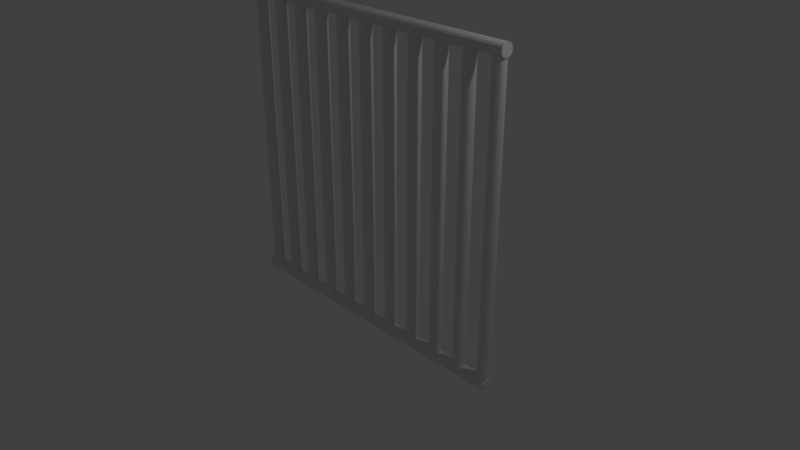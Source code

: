 # Source: baby_gate.blend  (saved by Blender 2.79.0; exported with 4.5.12 LTS)
import bpy
from mathutils import Matrix  # noqa: F401  (used for matrix-valued properties, if any)

bpy.ops.wm.read_factory_settings(use_empty=True)
scene = bpy.context.scene
scene.name = 'Scene'

# ---- collections
col_collection_1 = bpy.data.collections.new('Collection 1'); scene.collection.children.link(col_collection_1)

# ---- materials (node trees are filled in below, after node groups)
mat_material_001 = bpy.data.materials.new('Material.001')
mat_material_001.alpha_threshold = 0.0
mat_material_001.use_transparent_shadow = False
mat_material_001.roughness = 0.5
mat_material_001.specular_intensity = 0.0

# ---- material node trees

# ---- world
world_world = bpy.data.worlds.new('World'); scene.world = world_world
world_world.color = (0.05088, 0.05088, 0.05088)
world_world.use_sun_shadow = False
world_world.sun_shadow_jitter_overblur = 0.0
world_world.cycles.sampling_method = 'MANUAL'

# ---- cameras
cam_camera = bpy.data.cameras.new('Camera')
cam_camera.clip_end = 100.0
cam_camera.lens = 35.0
cam_camera.sensor_width = 32.0
cam_camera.sensor_height = 18.0
cam_camera.ortho_scale = 7.314
cam_camera.dof.focus_distance = 0.0
cam_camera.dof.aperture_fstop = 128.0

# ---- lights
light_lamp = bpy.data.lights.new('Lamp', 'POINT')
light_lamp.transmission_factor = 0.0
light_lamp.cutoff_distance = 30.0
light_lamp.energy = 100.0
light_lamp.shadow_buffer_clip_start = 1.001
light_lamp.shadow_soft_size = 0.1
light_lamp.shadow_maximum_resolution = 0.006
light_lamp.use_absolute_resolution = True

# ---- meshes
me_cylinder_001 = bpy.data.meshes.new('Cylinder.001')
me_cylinder_001.from_pydata([(-2.119, 0.08517, 4.115), (2.099, 0.08389, 4.101), (-2.119, 0.07387, 4.073), (2.099, 0.07387, 4.073), (-2.119, 0.05504, 4.051), (2.099, 0.05504, 4.051), (-2.119, 0.01546, 4.032), (2.099, 0.01546, 4.032), (2.099, -0.01384, 4.032), (-2.119, -0.02804, 4.036), (2.099, -0.04137, 4.042), (-2.119, -0.05341, 4.051), (-2.119, -0.07224, 4.073), (2.099, -0.07224, 4.073), (-2.119, -0.08226, 4.101), (2.099, -0.08226, 4.101), (2.099, -0.08226, 4.13), (-2.119, -0.07846, 4.144), (2.099, -0.07224, 4.157), (-2.119, -0.06381, 4.17), (2.099, -0.05341, 4.18), (-2.119, -0.04137, 4.188), (2.099, -0.01384, 4.198), (-2.119, 0.0008137, 4.2), (2.099, 0.01546, 4.198), (-2.119, 0.02967, 4.195), (2.099, 0.05504, 4.18), (-2.119, 0.06544, 4.17), (2.099, 0.07387, 4.157), (-2.119, 0.08009, 4.144), (2.099, 0.08389, 4.13), (2.099, 0.08517, 0.09798), (-2.119, 0.08009, 0.06913), (2.099, 0.08009, 0.06913), (-2.119, 0.06544, 0.04375), (2.099, 0.06544, 0.04375), (-2.119, 0.04299, 0.02492), (2.099, 0.04299, 0.02492), (-2.119, 0.01546, 0.0149), (2.099, 0.01546, 0.0149), (-2.119, -0.01384, 0.0149), (2.099, -0.01384, 0.0149), (-2.119, -0.04137, 0.02492), (2.099, -0.04137, 0.02492), (-2.119, -0.06381, 0.04375), (2.099, -0.06381, 0.04375), (-2.119, -0.07846, 0.06913), (2.099, -0.07846, 0.06913), (-2.119, -0.08355, 0.09798), (2.099, -0.08355, 0.09798), (-2.119, -0.07846, 0.1268), (2.099, -0.07224, 0.1402), (-2.119, -0.06381, 0.1522), (-2.119, -0.04137, 0.171), (2.099, -0.04137, 0.171), (-2.119, -0.01384, 0.1811), (2.099, 0.0008136, 0.1823), (-2.119, 0.01546, 0.1811), (2.099, 0.04299, 0.171), (-2.119, 0.05504, 0.1626), (2.099, 0.06544, 0.1522), (-2.119, 0.07387, 0.1402), (2.099, 0.08009, 0.1268), (-2.119, 0.08389, 0.1126), (-1.911, -0.01308, 0.1256), (-1.915, -0.02655, 4.126), (-1.921, -0.03919, 0.1256), (-1.929, -0.05061, 4.126), (-1.95, -0.06847, 0.1256), (-1.963, -0.07436, 4.126), (-1.976, -0.07797, 0.1256), (-1.99, -0.07919, 4.126), (-2.004, -0.07797, 0.1256), (-2.017, -0.07436, 4.126), (-2.03, -0.06847, 0.1256), (-2.042, -0.06047, 4.126), (-2.059, -0.03919, 0.1256), (-2.059, -0.03919, 4.126), (-2.069, -0.01308, 0.1256), (-2.069, -0.01308, 4.126), (-2.065, 0.02818, 0.1256), (-2.065, 0.02818, 4.126), (-2.051, 0.05224, 0.1256), (-2.051, 0.05224, 4.126), (-2.03, 0.0701, 0.1256), (-2.017, 0.07599, 4.126), (-2.004, 0.0796, 0.1256), (-1.99, 0.08081, 4.126), (-1.976, 0.0796, 0.1256), (-1.95, 0.0701, 0.1256), (-1.95, 0.0701, 4.126), (-1.929, 0.05224, 4.126), (-1.921, 0.04081, 0.1256), (-1.911, 0.01471, 0.1256), (-1.911, 0.01471, 4.126), (-1.51, 0.0008137, 0.1256), (-1.511, -0.01308, 4.126), (-1.515, -0.02655, 0.1256), (-1.521, -0.03919, 4.126), (-1.529, -0.05061, 0.1256), (-1.539, -0.06047, 4.126), (-1.55, -0.06847, 0.1256), (-1.563, -0.07436, 4.126), (-1.576, -0.07797, 0.1256), (-1.59, -0.07919, 4.126), (-1.604, -0.07797, 0.1256), (-1.617, -0.07436, 4.126), (-1.63, -0.06847, 0.1256), (-1.642, -0.06047, 4.126), (-1.651, -0.05061, 0.1256), (-1.659, -0.03919, 4.126), (-1.669, -0.01308, 0.1256), (-1.669, -0.01308, 4.126), (-1.669, 0.01471, 0.1256), (-1.669, 0.01471, 4.126), (-1.659, 0.04081, 0.1256), (-1.659, 0.04081, 4.126), (-1.642, 0.0621, 0.1256), (-1.642, 0.0621, 4.126), (-1.617, 0.07599, 0.1256), (-1.617, 0.07599, 4.126), (-1.59, 0.08081, 0.1256), (-1.59, 0.08081, 4.126), (-1.563, 0.07599, 0.1256), (-1.563, 0.07599, 4.126), (-1.539, 0.0621, 0.1256), (-1.539, 0.0621, 4.126), (-1.521, 0.04081, 0.1256), (-1.521, 0.04081, 4.126), (-1.511, 0.01471, 4.126), (-0.7114, -0.01308, 0.1256), (-0.7114, -0.01308, 4.126), (-0.7209, -0.03919, 0.1256), (-0.7209, -0.03919, 4.126), (-0.7387, -0.06047, 0.1256), (-0.7387, -0.06047, 4.126), (-0.7762, -0.07797, 0.1256), (-0.7762, -0.07797, 4.126), (-0.804, -0.07797, 0.1256), (-0.804, -0.07797, 4.126), (-0.8301, -0.06847, 0.1256), (-0.8301, -0.06847, 4.126), (-0.8514, -0.05061, 0.1256), (-0.8514, -0.05061, 4.126), (-0.8689, -0.01308, 0.1256), (-0.8689, -0.01308, 4.126), (-0.8689, 0.01471, 0.1256), (-0.8653, 0.02818, 4.126), (-0.8594, 0.04081, 0.1256), (-0.8514, 0.05224, 4.126), (-0.8416, 0.0621, 0.1256), (-0.8301, 0.0701, 4.126), (-0.804, 0.0796, 0.1256), (-0.804, 0.0796, 4.126), (-0.7762, 0.0796, 4.126), (-0.7628, 0.07599, 0.1256), (-0.7387, 0.0621, 0.1256), (-0.7387, 0.0621, 4.126), (-0.7209, 0.04081, 0.1256), (-0.7209, 0.04081, 4.126), (-0.7114, 0.01471, 0.1256), (-0.7114, 0.01471, 4.126), (-1.11, 0.0008137, 0.1256), (-1.111, -0.01308, 4.126), (-1.115, -0.02655, 0.1256), (-1.121, -0.03919, 4.126), (-1.139, -0.06047, 0.1256), (-1.139, -0.06047, 4.126), (-1.163, -0.07436, 0.1256), (-1.163, -0.07436, 4.126), (-1.19, -0.07919, 4.126), (-1.204, -0.07797, 0.1256), (-1.217, -0.07436, 4.126), (-1.23, -0.06847, 0.1256), (-1.242, -0.06047, 4.126), (-1.251, -0.05061, 0.1256), (-1.259, -0.03919, 4.126), (-1.265, -0.02655, 0.1256), (-1.269, -0.01308, 4.126), (-1.27, 0.0008137, 0.1256), (-1.269, 0.01471, 4.126), (-1.265, 0.02818, 0.1256), (-1.259, 0.04081, 4.126), (-1.251, 0.05224, 0.1256), (-1.242, 0.0621, 4.126), (-1.23, 0.0701, 0.1256), (-1.217, 0.07599, 4.126), (-1.204, 0.0796, 0.1256), (-1.19, 0.08081, 4.126), (-1.163, 0.07599, 0.1256), (-1.15, 0.0701, 4.126), (-1.129, 0.05224, 0.1256), (-1.121, 0.04081, 4.126), (-1.115, 0.02818, 0.1256), (-1.111, 0.01471, 4.126), (1.29, 0.0008136, 0.1256), (1.29, 0.0008136, 4.126), (1.285, -0.02655, 0.1256), (1.285, -0.02655, 4.126), (1.271, -0.05061, 0.1256), (1.271, -0.05061, 4.126), (1.25, -0.06847, 0.1256), (1.25, -0.06847, 4.126), (1.224, -0.07797, 0.1256), (1.21, -0.07919, 4.126), (1.196, -0.07797, 0.1256), (1.17, -0.06847, 0.1256), (1.17, -0.06847, 4.126), (1.149, -0.05061, 0.1256), (1.149, -0.05061, 4.126), (1.135, -0.02655, 4.126), (1.131, -0.01308, 0.1256), (1.13, 0.0008136, 4.126), (1.135, 0.02818, 0.1256), (1.135, 0.02818, 4.126), (1.149, 0.05224, 0.1256), (1.158, 0.0621, 4.126), (1.183, 0.07599, 0.1256), (1.183, 0.07599, 4.126), (1.21, 0.08081, 0.1256), (1.224, 0.0796, 4.126), (1.25, 0.0701, 0.1256), (1.25, 0.0701, 4.126), (1.271, 0.05224, 0.1256), (1.271, 0.05224, 4.126), (1.285, 0.02818, 0.1256), (1.285, 0.02818, 4.126), (1.69, 0.0008136, 0.1256), (1.69, 0.0008136, 4.126), (1.685, -0.02655, 0.1256), (1.685, -0.02655, 4.126), (1.671, -0.05061, 0.1256), (1.671, -0.05061, 4.126), (1.65, -0.06847, 0.1256), (1.65, -0.06847, 4.126), (1.624, -0.07797, 0.1256), (1.624, -0.07797, 4.126), (1.596, -0.07797, 0.1256), (1.596, -0.07797, 4.126), (1.57, -0.06847, 0.1256), (1.57, -0.06847, 4.126), (1.541, -0.03919, 0.1256), (1.541, -0.03919, 4.126), (1.53, 0.0008136, 0.1256), (1.53, 0.0008136, 4.126), (1.535, 0.02818, 0.1256), (1.535, 0.02818, 4.126), (1.549, 0.05224, 4.126), (1.558, 0.0621, 0.1256), (1.583, 0.07599, 0.1256), (1.583, 0.07599, 4.126), (1.61, 0.08081, 0.1256), (1.61, 0.08081, 4.126), (1.637, 0.07599, 0.1256), (1.637, 0.07599, 4.126), (1.661, 0.0621, 0.1256), (1.661, 0.0621, 4.126), (1.679, 0.04081, 0.1256), (1.679, 0.04081, 4.126), (2.09, 0.0008136, 0.1256), (2.09, 0.0008136, 4.126), (2.085, -0.02655, 0.1256), (2.085, -0.02655, 4.126), (2.071, -0.05061, 0.1256), (2.071, -0.05061, 4.126), (2.05, -0.06847, 0.1256), (2.037, -0.07436, 4.126), (2.024, -0.07797, 0.1256), (1.996, -0.07797, 0.1256), (1.996, -0.07797, 4.126), (1.97, -0.06847, 0.1256), (1.97, -0.06847, 4.126), (1.949, -0.05061, 0.1256), (1.949, -0.05061, 4.126), (1.935, -0.02655, 0.1256), (1.931, -0.01308, 4.126), (1.93, 0.0008136, 0.1256), (1.931, 0.01471, 4.126), (1.935, 0.02818, 0.1256), (1.941, 0.04081, 4.126), (1.949, 0.05224, 0.1256), (1.958, 0.0621, 4.126), (1.983, 0.07599, 0.1256), (1.983, 0.07599, 4.126), (2.01, 0.08081, 0.1256), (2.01, 0.08081, 4.126), (2.037, 0.07599, 0.1256), (2.037, 0.07599, 4.126), (2.071, 0.05224, 0.1256), (2.071, 0.05224, 4.126), (2.085, 0.02818, 0.1256), (2.085, 0.02818, 4.126), (0.4899, 0.0008137, 4.126), (0.4886, -0.01308, 0.1256), (0.4791, -0.03919, 0.1256), (0.4791, -0.03919, 4.126), (0.4613, -0.06047, 4.126), (0.4499, -0.06847, 0.1256), (0.4372, -0.07436, 4.126), (0.4238, -0.07797, 0.1256), (0.4099, -0.07919, 4.126), (0.3825, -0.07436, 0.1256), (0.3825, -0.07436, 4.126), (0.3486, -0.05061, 0.1256), (0.3486, -0.05061, 4.126), (0.3347, -0.02655, 0.1256), (0.3347, -0.02655, 4.126), (0.3299, 0.0008136, 0.1256), (0.3299, 0.0008136, 4.126), (0.3347, 0.02818, 4.126), (0.3406, 0.04081, 0.1256), (0.3486, 0.05224, 4.126), (0.3584, 0.0621, 0.1256), (0.3825, 0.07599, 4.126), (0.396, 0.0796, 0.1256), (0.4099, 0.08081, 4.126), (0.4372, 0.07599, 0.1256), (0.4372, 0.07599, 4.126), (0.4613, 0.0621, 0.1256), (0.4613, 0.0621, 4.126), (0.4791, 0.04081, 0.1256), (0.485, 0.02818, 4.126), (0.4886, 0.01471, 0.1256), (0.8886, -0.01308, 0.1256), (0.8886, -0.01308, 4.126), (0.8711, -0.05061, 0.1256), (0.8711, -0.05061, 4.126), (0.8499, -0.06847, 0.1256), (0.8499, -0.06847, 4.126), (0.8238, -0.07797, 0.1256), (0.8099, -0.07919, 4.126), (0.796, -0.07797, 0.1256), (0.7699, -0.06847, 0.1256), (0.7699, -0.06847, 4.126), (0.7486, -0.05061, 0.1256), (0.7486, -0.05061, 4.126), (0.7347, -0.02655, 0.1256), (0.7347, -0.02655, 4.126), (0.7299, 0.0008136, 0.1256), (0.7299, 0.0008136, 4.126), (0.7347, 0.02818, 0.1256), (0.7347, 0.02818, 4.126), (0.7486, 0.05224, 0.1256), (0.7486, 0.05224, 4.126), (0.7699, 0.0701, 0.1256), (0.7699, 0.0701, 4.126), (0.796, 0.0796, 4.126), (0.8099, 0.08081, 0.1256), (0.8238, 0.0796, 4.126), (0.8499, 0.0701, 0.1256), (0.8499, 0.0701, 4.126), (0.8711, 0.05224, 0.1256), (0.8711, 0.05224, 4.126), (0.885, 0.02818, 0.1256), (0.885, 0.02818, 4.126), (0.08865, -0.01308, 0.1256), (0.08504, -0.02655, 4.126), (0.07914, -0.03919, 0.1256), (0.07115, -0.05061, 4.126), (0.06128, -0.06047, 0.1256), (0.04986, -0.06847, 4.126), (0.03722, -0.07436, 0.1256), (0.02375, -0.07797, 4.126), (0.009862, -0.07919, 0.1256), (-0.00403, -0.07797, 4.126), (-0.0175, -0.07436, 0.1256), (-0.04156, -0.06047, 0.1256), (-0.04156, -0.06047, 4.126), (-0.05942, -0.03919, 0.1256), (-0.05942, -0.03919, 4.126), (-0.06892, -0.01308, 0.1256), (-0.06892, -0.01308, 4.126), (-0.06892, 0.01471, 0.1256), (-0.06892, 0.01471, 4.126), (-0.05942, 0.04081, 0.1256), (-0.05942, 0.04081, 4.126), (-0.04156, 0.0621, 0.1256), (-0.04156, 0.0621, 4.126), (-0.0175, 0.07599, 0.1256), (-0.0175, 0.07599, 4.126), (0.009862, 0.08081, 0.1256), (0.02375, 0.0796, 4.126), (0.03722, 0.07599, 0.1256), (0.04986, 0.0701, 4.126), (0.07115, 0.05224, 0.1256), (0.07914, 0.04081, 4.126), (0.08504, 0.02818, 0.1256), (0.08865, 0.01471, 4.126), (-0.3101, 0.0008137, 0.1256), (-0.3114, -0.01308, 4.126), (-0.315, -0.02655, 0.1256), (-0.3209, -0.03919, 4.126), (-0.3289, -0.05061, 0.1256), (-0.3387, -0.06047, 4.126), (-0.3501, -0.06847, 0.1256), (-0.3628, -0.07436, 4.126), (-0.3762, -0.07797, 0.1256), (-0.3901, -0.07919, 4.126), (-0.404, -0.07797, 0.1256), (-0.4175, -0.07436, 4.126), (-0.4301, -0.06847, 0.1256), (-0.4416, -0.06047, 4.126), (-0.4514, -0.05061, 0.1256), (-0.4594, -0.03919, 4.126), (-0.4653, -0.02655, 0.1256), (-0.4689, -0.01308, 4.126), (-0.4701, 0.0008137, 0.1256), (-0.4653, 0.02818, 4.126), (-0.4594, 0.04081, 0.1256), (-0.4514, 0.05224, 4.126), (-0.4416, 0.0621, 0.1256), (-0.4301, 0.0701, 4.126), (-0.4175, 0.07599, 0.1256), (-0.404, 0.0796, 4.126), (-0.3762, 0.0796, 0.1256), (-0.3628, 0.07599, 4.126), (-0.3387, 0.0621, 0.1256), (-0.3387, 0.0621, 4.126), (-0.3209, 0.04081, 0.1256), (-0.3209, 0.04081, 4.126), (-0.3114, 0.01471, 4.126)], [], [(0, 30, 1), (0, 1, 3, 2), (2, 3, 5, 4), (4, 5, 7, 6), (6, 7, 8), (6, 8, 9), (9, 8, 10), (9, 10, 11), (11, 10, 13, 12), (12, 13, 15, 14), (14, 15, 16), (14, 16, 17), (17, 16, 18), (17, 18, 19), (19, 18, 20), (19, 20, 21), (21, 20, 22), (21, 22, 23), (23, 22, 24), (23, 24, 25), (25, 24, 26), (25, 26, 27), (27, 26, 28), (27, 28, 29), (1, 30, 28, 26, 24, 22, 20, 18, 16, 15, 13, 10, 8, 7, 5, 3), (29, 28, 30), (29, 30, 0), (0, 2, 4, 6, 9, 11, 12, 14, 17, 19, 21, 23, 25, 27, 29), (63, 31, 33, 32), (32, 33, 35, 34), (34, 35, 37, 36), (36, 37, 39, 38), (38, 39, 41, 40), (40, 41, 43, 42), (42, 43, 45, 44), (44, 45, 47, 46), (46, 47, 49, 48), (48, 49, 50), (50, 49, 51), (50, 51, 52), (52, 51, 54), (52, 54, 53), (53, 54, 56, 55), (55, 56, 57), (57, 56, 58), (57, 58, 59), (59, 58, 60), (59, 60, 61), (61, 60, 62), (33, 31, 62, 60, 58, 56, 54, 51, 49, 47, 45, 43, 41, 39, 37, 35), (61, 62, 63), (63, 62, 31), (63, 32, 34, 36, 38, 40, 42, 44, 46, 48, 50, 52, 53, 55, 57, 59, 61), (64, 94, 65), (64, 65, 66), (66, 65, 67), (66, 67, 68), (68, 67, 69), (68, 69, 70), (70, 69, 71), (70, 71, 72), (72, 71, 73), (72, 73, 74), (74, 73, 75), (74, 75, 77, 76), (76, 77, 79, 78), (78, 79, 81, 80), (80, 81, 82), (82, 81, 83), (82, 83, 85, 84), (84, 85, 86), (86, 85, 87), (86, 87, 88), (88, 87, 90, 89), (89, 90, 91), (89, 91, 92), (92, 91, 94, 93), (65, 94, 91, 90, 87, 85, 83, 81, 79, 77, 75, 73, 71, 69, 67), (93, 94, 64), (64, 66, 68, 70, 72, 74, 76, 78, 80, 82, 84, 86, 88, 89, 92, 93), (95, 96, 97), (97, 96, 98), (97, 98, 100, 99), (99, 100, 101), (101, 100, 102), (101, 102, 103), (103, 102, 104), (103, 104, 105), (105, 104, 106), (105, 106, 107), (107, 106, 108), (107, 108, 109), (109, 108, 110), (109, 110, 112, 111), (111, 112, 114, 113), (113, 114, 116, 115), (115, 116, 118, 117), (117, 118, 120, 119), (119, 120, 122, 121), (121, 122, 124), (121, 124, 123), (123, 124, 126), (123, 126, 125), (125, 126, 128, 127), (127, 128, 129), (96, 129, 128, 126, 124, 122, 120, 118, 116, 114, 112, 110, 108, 106, 104, 102, 100, 98), (127, 129, 95), (95, 129, 96), (95, 97, 99, 101, 103, 105, 107, 109, 111, 113, 115, 117, 119, 121, 123, 125, 127), (130, 131, 133, 132), (132, 133, 135, 134), (134, 135, 137, 136), (136, 137, 139, 138), (138, 139, 141, 140), (140, 141, 143, 142), (142, 143, 145, 144), (144, 145, 147, 146), (146, 147, 148), (148, 147, 149), (148, 149, 150), (150, 149, 151), (150, 151, 152), (152, 151, 153), (152, 153, 154, 155), (155, 154, 157, 156), (156, 157, 159), (156, 159, 158), (158, 159, 160), (131, 161, 159, 157, 154, 153, 151, 149, 147, 145, 143, 141, 139, 137, 135, 133), (160, 159, 161), (160, 161, 131, 130), (130, 132, 134, 136, 138, 140, 142, 144, 146, 148, 150, 152, 155, 156, 158, 160), (162, 163, 164), (164, 163, 165), (164, 165, 167, 166), (166, 167, 169, 168), (168, 169, 170, 171), (171, 170, 172), (171, 172, 173), (173, 172, 174), (173, 174, 175), (175, 174, 176), (175, 176, 178, 177), (177, 178, 179), (179, 178, 180), (179, 180, 181), (181, 180, 182), (181, 182, 183), (183, 182, 184), (183, 184, 186, 185), (185, 186, 187), (187, 186, 188), (187, 188, 189), (189, 188, 190), (189, 190, 191), (191, 190, 192), (191, 192, 193), (193, 192, 194), (163, 194, 192, 190, 188, 186, 184, 182, 180, 178, 176, 174, 172, 170, 169, 167, 165), (193, 194, 162), (162, 194, 163), (162, 164, 166, 168, 171, 173, 175, 177, 179, 181, 183, 185, 187, 189, 191, 193), (195, 196, 198, 197), (197, 198, 200, 199), (199, 200, 201), (201, 200, 202), (201, 202, 203), (203, 202, 204), (203, 204, 205), (205, 204, 207, 206), (206, 207, 209), (206, 209, 208), (208, 209, 210, 211), (211, 210, 212), (211, 212, 213), (213, 212, 214), (213, 214, 215), (215, 214, 216), (215, 216, 217), (217, 216, 218), (217, 218, 219), (219, 218, 220), (219, 220, 222, 221), (221, 222, 224), (221, 224, 223), (223, 224, 226), (223, 226, 225), (198, 196, 226, 224, 222, 220, 218, 216, 214, 212, 210, 209, 207, 204, 202, 200), (225, 226, 196, 195), (195, 197, 199, 201, 203, 205, 206, 208, 211, 213, 215, 217, 219, 221, 223, 225), (227, 228, 230, 229), (229, 230, 232), (229, 232, 231), (231, 232, 234, 233), (233, 234, 236, 235), (235, 236, 238, 237), (237, 238, 240, 239), (239, 240, 242, 241), (241, 242, 244, 243), (243, 244, 246, 245), (245, 246, 247, 248), (248, 247, 250), (248, 250, 249), (249, 250, 252, 251), (251, 252, 254, 253), (253, 254, 255), (255, 254, 256), (255, 256, 258, 257), (230, 228, 258, 256, 254, 252, 250, 247, 246, 244, 242, 240, 238, 236, 234, 232), (257, 258, 228, 227), (227, 229, 231, 233, 235, 237, 239, 241, 243, 245, 248, 249, 251, 253, 255, 257), (259, 260, 262, 261), (261, 262, 264), (261, 264, 263), (263, 264, 265), (265, 264, 266), (265, 266, 267), (267, 266, 269, 268), (268, 269, 271, 270), (270, 271, 273), (270, 273, 272), (272, 273, 274), (274, 273, 275), (274, 275, 276), (276, 275, 277), (276, 277, 278), (278, 277, 279), (278, 279, 280), (280, 279, 281), (280, 281, 282), (282, 281, 283), (282, 283, 285), (282, 285, 284), (284, 285, 287, 286), (286, 287, 289, 288), (288, 289, 290), (290, 289, 291), (262, 260, 291, 289, 287, 285, 283, 281, 279, 277, 275, 273, 271, 269, 266, 264), (290, 291, 260, 259), (259, 261, 263, 265, 267, 268, 270, 272, 274, 276, 278, 280, 282, 284, 286, 288, 290), (293, 292, 295), (293, 295, 294), (294, 295, 296, 297), (297, 296, 298), (297, 298, 299), (299, 298, 300), (299, 300, 302, 301), (301, 302, 304, 303), (303, 304, 306, 305), (305, 306, 308, 307), (307, 308, 309, 310), (310, 309, 311), (310, 311, 312), (312, 311, 313), (312, 313, 314), (314, 313, 315), (314, 315, 317, 316), (316, 317, 319), (316, 319, 318), (318, 319, 320), (320, 319, 321), (320, 321, 322), (292, 321, 319, 317, 315, 313, 311, 309, 308, 306, 304, 302, 300, 298, 296, 295), (322, 321, 292), (322, 292, 293), (293, 294, 297, 299, 301, 303, 305, 307, 310, 312, 314, 316, 318, 320, 322), (323, 324, 326, 325), (325, 326, 328, 327), (327, 328, 330, 329), (329, 330, 331), (331, 330, 333, 332), (332, 333, 335, 334), (334, 335, 337), (334, 337, 336), (336, 337, 339, 338), (338, 339, 341, 340), (340, 341, 342), (342, 341, 343), (342, 343, 345, 344), (344, 345, 346, 347), (347, 346, 348), (347, 348, 349), (349, 348, 350), (349, 350, 352, 351), (351, 352, 353), (353, 352, 354), (324, 354, 352, 350, 348, 346, 345, 343, 341, 339, 337, 335, 333, 330, 328, 326), (353, 354, 324, 323), (323, 325, 327, 329, 331, 332, 334, 336, 338, 340, 342, 344, 347, 349, 351, 353), (355, 387, 356), (355, 356, 358, 357), (357, 358, 359), (359, 358, 360), (359, 360, 361), (361, 360, 362), (361, 362, 364, 363), (363, 364, 365), (365, 364, 367, 366), (366, 367, 369, 368), (368, 369, 371), (368, 371, 370), (370, 371, 373, 372), (372, 373, 375, 374), (374, 375, 377, 376), (376, 377, 379, 378), (378, 379, 381, 380), (380, 381, 382), (382, 381, 383), (382, 383, 384), (384, 383, 385), (384, 385, 387, 386), (356, 387, 385, 383, 381, 379, 377, 375, 373, 371, 369, 367, 364, 362, 360, 358), (386, 387, 355), (355, 357, 359, 361, 363, 365, 366, 368, 370, 372, 374, 376, 378, 380, 382, 384, 386), (388, 389, 390), (390, 389, 391), (390, 391, 393, 392), (392, 393, 394), (394, 393, 395, 396), (396, 395, 397), (396, 397, 398), (398, 397, 399, 400), (400, 399, 401), (400, 401, 402), (402, 401, 403, 404), (404, 403, 405), (404, 405, 406), (406, 405, 407), (406, 407, 408), (408, 407, 409), (408, 409, 410), (410, 409, 411), (410, 411, 413, 412), (412, 413, 414), (414, 413, 415), (414, 415, 416), (416, 415, 417), (416, 417, 419), (416, 419, 418), (418, 419, 420), (389, 420, 419, 417, 415, 413, 411, 409, 407, 405, 403, 401, 399, 397, 395, 393, 391), (418, 420, 388), (388, 420, 389), (388, 390, 392, 394, 396, 398, 400, 402, 404, 406, 408, 410, 412, 414, 416, 418)])
me_cylinder_001.materials.append(mat_material_001)
me_cylinder_001.use_remesh_preserve_volume = False
me_cylinder_001.use_remesh_preserve_attributes = False
me_cylinder_001.use_mirror_vertex_groups = False
me_cylinder_001.update()

# ---- objects
ob_baby_gate = bpy.data.objects.new('Baby Gate', me_cylinder_001)
ob_lamp = bpy.data.objects.new('Lamp', light_lamp)
ob_camera = bpy.data.objects.new('Camera', cam_camera)

# ---- transforms, parenting, visibility, modifiers, constraints
ob_baby_gate.location = (6.439e-15, 0.0, 0.0)
ob_baby_gate.lineart.crease_threshold = 0.0
ob_lamp.location = (4.076, 1.005, 6.944)
ob_lamp.rotation_euler = (0.6503, 0.05522, 1.866)
ob_lamp.lock_rotations_4d = False
ob_lamp.empty_display_type = 'ARROWS'
ob_lamp.color = (0.0, 0.0, 0.0, 0.0)
ob_lamp.lineart.crease_threshold = 0.0
ob_camera.location = (7.481, -6.508, 6.384)
ob_camera.rotation_euler = (1.109, 0.0, 0.8149)
ob_camera.lock_rotations_4d = False
ob_camera.empty_display_type = 'ARROWS'
ob_camera.color = (0.0, 0.0, 0.0, 0.0)
ob_camera.display_type = 'WIRE'
ob_camera.lineart.crease_threshold = 0.0

# ---- collection membership
col_collection_1.objects.link(ob_baby_gate)
col_collection_1.objects.link(ob_lamp)
col_collection_1.objects.link(ob_camera)

# ---- scene / render settings (as saved in the file)
scene.camera = ob_camera
scene.frame_start = 1; scene.frame_end = 250; scene.frame_set(1)
scene.render.engine = 'BLENDER_EEVEE_NEXT'
scene.render.resolution_percentage = 50
scene.render.dither_intensity = 0.0
scene.cycles.use_denoising = False
scene.cycles.samples = 128
scene.cycles.sampling_pattern = 'TABULATED_SOBOL'
scene.cycles.use_adaptive_sampling = False
scene.cycles.use_light_tree = False
scene.cycles.blur_glossy = 0.0
scene.cycles.sample_clamp_indirect = 0.0
scene.view_settings.view_transform = 'Standard'
bpy.context.view_layer.update()
